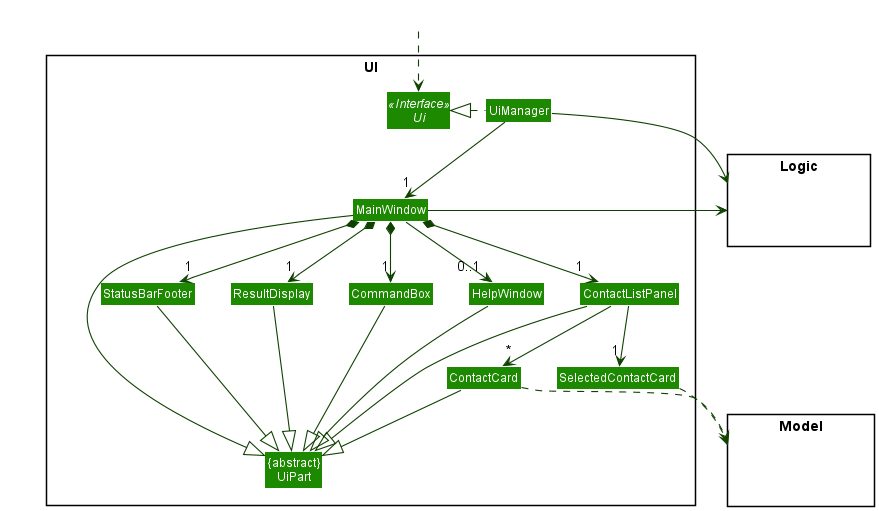

The diagram above was rendered by PlantUML. Its source (embedded in the PNG):
@startuml
!include style.puml
skinparam arrowThickness 1.1
skinparam arrowColor UI_COLOR_T4
skinparam classBackgroundColor UI_COLOR

package UI <<Rectangle>>{
Interface Ui <<Interface>>
Class "{abstract}\nUiPart" as UiPart
Class UiManager
Class MainWindow
Class HelpWindow
Class ResultDisplay
Class ContactListPanel
Class SelectedContactCard
Class ContactCard
Class StatusBarFooter
Class CommandBox
}

package Model <<Rectangle>> {
Class HiddenModel #FFFFFF
}

package Logic <<Rectangle>> {
Class HiddenLogic #FFFFFF
}

Class HiddenOutside #FFFFFF
HiddenOutside ..> Ui

UiManager .left.|> Ui
UiManager -down-> "1" MainWindow
MainWindow *-down->  "1" CommandBox
MainWindow *-down-> "1" ResultDisplay
MainWindow *-down-> "1" ContactListPanel
MainWindow *-down-> "1" StatusBarFooter
MainWindow --> "0..1" HelpWindow

ContactListPanel -down-> "*" ContactCard
ContactListPanel -down-> "1" SelectedContactCard

MainWindow -left-|> UiPart

ResultDisplay --|> UiPart
CommandBox --|> UiPart
ContactListPanel --|> UiPart
ContactCard --|> UiPart
StatusBarFooter --|> UiPart
HelpWindow --|> UiPart

ContactCard ..> Model
SelectedContactCard ..> Model
UiManager -right-> Logic
MainWindow -left-> Logic

ContactListPanel -[hidden]left- HelpWindow
HelpWindow -[hidden]left- CommandBox
CommandBox -[hidden]left- ResultDisplay
ResultDisplay -[hidden]left- StatusBarFooter

MainWindow -[hidden]-|> UiPart
@enduml